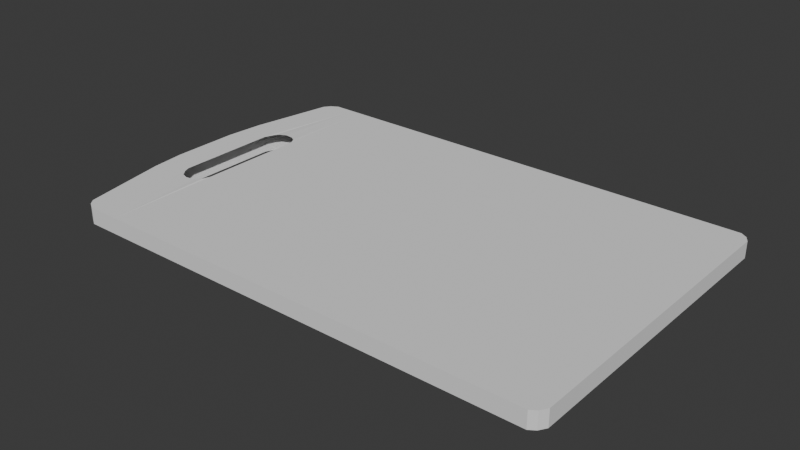 # Source: cutting_board.blend  (saved by Blender 4.1.23; exported with 4.5.12 LTS)
import bpy
from mathutils import Matrix  # noqa: F401  (used for matrix-valued properties, if any)

bpy.ops.wm.read_factory_settings(use_empty=True)
scene = bpy.context.scene
scene.name = 'Scene'

# ---- collections
col_collection = bpy.data.collections.new('Collection'); scene.collection.children.link(col_collection)

# ---- world
world_world = bpy.data.worlds.new('World'); scene.world = world_world
world_world.use_nodes = True; world_world.node_tree.nodes.clear()
_N = world_world.node_tree.nodes; _L = world_world.node_tree.links
n0 = _N.new('ShaderNodeOutputWorld'); n0.name = 'World Output'; n0.location = (300, 300)
n1 = _N.new('ShaderNodeBackground'); n1.name = 'Background'; n1.location = (10, 300)
n1.inputs[0].default_value = (0.05088, 0.05088, 0.05088, 1.0)
_L.new(n1.outputs[0], n0.inputs[0])
n0.is_active_output = True
world_world.color = (0.05088, 0.05088, 0.05088)
world_world.use_sun_shadow = False
world_world.sun_shadow_jitter_overblur = 0.0

# ---- meshes
me_plane = bpy.data.meshes.new('Plane')
me_plane.from_pydata([(1.0, -0.3118, 0.0), (1.0, 0.3118, 0.0), (1.0, -0.3118, 0.01), (1.0, 0.3118, 0.01), (-0.8763, -1.0, 0.0), (-0.7782, -1.0, 0.0), (-0.7782, 1.0, 0.0), (-0.8763, 1.0, 0.0), (-0.8763, -1.0, 0.01), (-0.7773, -1.0, 0.01), (-0.7773, 1.0, 0.01), (-0.8763, 1.0, 0.01), (-0.8298, -0.3118, 0.01), (-0.9577, -0.3118, 0.01), (-0.8298, 0.3118, 0.01), (-0.9577, 0.3118, 0.01), (-0.9577, -0.3118, 0.0), (-0.8307, -0.3118, 0.0), (-0.9576, 0.3118, 0.0), (-0.8307, 0.3118, 0.0), (-0.9583, -1.0, 0.0), (0.9583, -1.0, 0.0), (-0.9583, 1.0, 0.0), (0.9583, 1.0, 0.0), (-0.9583, -1.0, 0.01), (0.9583, -1.0, 0.01), (-0.9583, 1.0, 0.01), (0.9583, 1.0, 0.01), (-0.8292, 1.0, 0.0), (-0.8288, 1.0, 0.01), (-0.8993, 0.418, 0.01011), (-0.8997, 0.418, 0.0001091), (-0.8249, -1.0, 0.0), (-0.8244, -1.0, 0.01), (-0.8971, -0.4035, 0.01008), (-0.8976, -0.4035, 8.246e-05), (1.0, -0.9334, 0.0), (0.9824, -0.9758, 0.0), (0.9824, -0.9758, 0.01), (1.0, -0.9334, 0.01), (0.9842, 0.9741, 0.0), (1.0, 0.9359, 0.0), (1.0, 0.9359, 0.01), (0.9842, 0.9741, 0.01), (-1.008, 0.9356, 0.0), (-0.9878, 0.9739, 0.0), (-0.9878, 0.9739, 0.01), (-1.008, 0.9356, 0.01), (-0.9894, -0.9726, 0.0), (-1.008, -0.9376, 0.0), (-1.008, -0.9376, 0.01), (-0.9894, -0.9726, 0.01), (-1.074, -0.4141, 0.0), (-1.087, -0.2086, -2.274e-13), (-0.9836, -0.3118, 0.0), (-1.087, -0.2086, 0.01), (-1.074, -0.4141, 0.01), (-0.9836, -0.3118, 0.01), (-1.087, 0.1966, -5.032e-14), (-1.072, 0.426, -1.364e-12), (-0.9716, 0.3118, 0.0), (-1.072, 0.426, 0.01), (-1.087, 0.1966, 0.01), (-0.9716, 0.3118, 0.01), (-0.9306, 0.4007, -0.0004599), (-0.9304, 0.4007, 0.009915), (-0.844, 0.3961, 0.0001261), (-0.8433, 0.3961, 0.01013), (-0.9269, -0.3894, 2.617e-05), (-0.9267, -0.3894, 0.01003), (-0.8369, -0.3579, 0.0003312), (-0.8362, -0.3579, 0.01033), (-0.9577, 0.0, 0.01), (-0.9577, 1.49e-07, 0.0), (-0.9459, -0.352, 0.01005), (-0.946, -0.352, 4.815e-05), (-0.8588, -0.3947, 0.0001022), (-0.8583, -0.3947, 0.0101), (-0.9478, 0.3666, 0.009774), (-0.9479, 0.3666, -0.0002261), (-0.8331, 0.3659, 0.01002), (-0.8339, 0.3659, 2.354e-05), (-0.8649, 0.4146, 0.01008), (-0.8655, 0.4146, 7.57e-05)], [], [(58, 53, 55, 62), (5, 17, 0, 36, 37, 21), (23, 6, 10, 27), (20, 4, 8, 24), (14, 3, 42, 43, 27, 10), (20, 48, 49, 52, 54, 16, 4), (0, 1, 3, 2), (12, 2, 3, 14), (5, 21, 25, 9), (17, 19, 1, 0), (55, 57, 13, 72, 15, 63, 62), (28, 6, 19, 81, 66, 83, 31, 64, 79, 18, 7), (50, 51, 24, 8, 13, 57, 56), (30, 82, 67, 80, 14, 10, 29, 11, 15, 78, 65), (9, 25, 38, 39, 2, 12), (32, 5, 9, 33), (1, 41, 42, 3), (28, 7, 11, 29), (35, 76, 70, 17, 5, 32, 4, 16, 75, 68), (7, 22, 26, 11), (54, 53, 58, 60, 18, 73, 16), (19, 6, 23, 40, 41, 1), (36, 0, 2, 39), (52, 49, 50, 56), (61, 63, 15, 11, 26, 46, 47), (6, 28, 29, 10), (4, 32, 33, 8), (36, 39, 38, 37), (37, 38, 25, 21), (42, 41, 40, 43), (43, 40, 23, 27), (44, 47, 46, 45), (45, 46, 26, 22), (50, 49, 48, 51), (51, 48, 20, 24), (52, 53, 54), (55, 56, 57), (52, 56, 55, 53), (60, 59, 44, 45, 22, 7, 18), (58, 59, 60), (61, 62, 63), (58, 62, 61, 59), (44, 59, 61, 47), (33, 9, 12, 71, 77, 34, 69, 74, 13, 8)])
_uv = me_plane.uv_layers.new(name='UVMap')
_uv.uv.foreach_set('vector', [0.0, 0.6159, 0.0, 0.3993, 0.0, 0.3993, 0.0, 0.6159, 0.3952, 0.0, 0.3952, 0.3441, 1.0, 0.3441, 1.0, 0.03328, 0.994, 0.01208, 0.9858, 0.0, 0.9858, 1.0, 0.3952, 1.0, 0.3952, 1.0, 0.9858, 1.0, 0.02086, 0.0, 0.06187, 0.0, 0.06187, 0.0, 0.02086, 0.0, 0.3952, 0.6775, 1.0, 0.6775, 1.0, 0.97, 0.9946, 0.9879, 0.9858, 1.0, 0.3952, 1.0, 0.02086, 0.0, 0.007042, 0.01371, 0.0, 0.03118, 0.0, 0.293, 0.04943, 0.3441, 0.06187, 0.3441, 0.06187, 0.0, 1.0, 0.3441, 1.0, 0.6775, 1.0, 0.6775, 1.0, 0.3441, 0.3952, 0.3441, 1.0, 0.3441, 1.0, 0.6775, 0.3952, 0.6775, 0.3952, 0.0, 0.9858, 0.0, 0.9858, 0.0, 0.3952, 0.0, 0.3952, 0.3441, 0.3952, 0.6775, 1.0, 0.6775, 1.0, 0.3441, 0.0, 0.3993, 0.04943, 0.3441, 0.06187, 0.3441, 0.06187, 0.5108, 0.06187, 0.6775, 0.05518, 0.6775, 0.0, 0.6159, 0.2219, 1.0, 0.3952, 1.0, 0.3952, 0.6775, 0.3519, 0.6775, 0.3085, 0.6775, 0.2652, 0.6775, 0.2219, 0.6775, 0.1419, 0.6775, 0.1019, 0.6775, 0.06187, 0.6775, 0.06187, 1.0, 0.0, 0.03118, 0.007042, 0.01371, 0.02086, 0.0, 0.06187, 0.0, 0.06187, 0.3441, 0.04943, 0.3441, 0.0, 0.293, 0.2219, 0.6775, 0.2652, 0.6775, 0.3085, 0.6775, 0.3519, 0.6775, 0.3952, 0.6775, 0.3952, 1.0, 0.2219, 1.0, 0.06187, 1.0, 0.06187, 0.6775, 0.1019, 0.6775, 0.1419, 0.6775, 0.3952, 0.0, 0.9858, 0.0, 0.994, 0.01208, 1.0, 0.03328, 1.0, 0.3441, 0.3952, 0.3441, 0.2365, 0.0, 0.3952, 0.0, 0.3952, 0.0, 0.2365, 0.0, 1.0, 0.6775, 1.0, 0.97, 1.0, 0.97, 1.0, 0.6775, 0.2219, 1.0, 0.06187, 1.0, 0.06187, 1.0, 0.2219, 1.0, 0.2365, 0.3441, 0.2762, 0.3441, 0.3159, 0.3441, 0.3952, 0.3441, 0.3952, 0.0, 0.2365, 0.0, 0.06187, 0.0, 0.06187, 0.3441, 0.1055, 0.3441, 0.1492, 0.3441, 0.06187, 1.0, 0.02086, 1.0, 0.02086, 1.0, 0.06187, 1.0, 0.04943, 0.3441, 0.0, 0.3993, 0.0, 0.6159, 0.05518, 0.6775, 0.06187, 0.6775, 0.06187, 0.5108, 0.06187, 0.3441, 0.3952, 0.6775, 0.3952, 1.0, 0.9858, 1.0, 0.9946, 0.9879, 1.0, 0.97, 1.0, 0.6775, 1.0, 0.03328, 1.0, 0.3441, 1.0, 0.3441, 1.0, 0.03328, 0.0, 0.293, 0.0, 0.03118, 0.0, 0.03118, 0.0, 0.293, 0.0, 0.731, 0.05518, 0.6775, 0.06187, 0.6775, 0.06187, 1.0, 0.02086, 1.0, 0.007723, 0.9878, 0.0, 0.9698, 0.3952, 1.0, 0.2219, 1.0, 0.2219, 1.0, 0.3952, 1.0, 0.06187, 0.0, 0.2365, 0.0, 0.2365, 0.0, 0.06187, 0.0, 1.0, 0.03328, 1.0, 0.03328, 0.994, 0.01208, 0.994, 0.01208, 0.994, 0.01208, 0.994, 0.01208, 0.9858, 0.0, 0.9858, 0.0, 1.0, 0.97, 1.0, 0.97, 0.9946, 0.9879, 0.9946, 0.9879, 0.9946, 0.9879, 0.9946, 0.9879, 0.9858, 1.0, 0.9858, 1.0, 0.0, 0.9698, 0.0, 0.9698, 0.007723, 0.9878, 0.007723, 0.9878, 0.007723, 0.9878, 0.007723, 0.9878, 0.02086, 1.0, 0.02086, 1.0, 0.0, 0.03118, 0.0, 0.03118, 0.007042, 0.01371, 0.007042, 0.01371, 0.007042, 0.01371, 0.007042, 0.01371, 0.02086, 0.0, 0.02086, 0.0, 0.0, 0.293, 0.0, 0.3949, 0.04943, 0.3441, 0.0, 0.3993, 0.0, 0.2894, 0.04943, 0.3441, 0.0, 0.293, 0.0, 0.293, 0.0, 0.3993, 0.0, 0.3993, 0.05518, 0.6775, 0.0, 0.731, 0.0, 0.9698, 0.007723, 0.9878, 0.02086, 1.0, 0.06187, 1.0, 0.06187, 0.6775, 0.0, 0.6159, 0.0, 0.7385, 0.05518, 0.6775, 0.0, 0.731, 0.0, 0.6243, 0.05518, 0.6775, 0.0, 0.6159, 0.0, 0.6159, 0.0, 0.731, 0.0, 0.731, 0.0, 0.9698, 0.0, 0.731, 0.0, 0.731, 0.0, 0.9698, 0.2365, 0.0, 0.3952, 0.0, 0.3952, 0.3441, 0.3159, 0.3441, 0.2762, 0.3441, 0.2365, 0.3441, 0.1492, 0.3441, 0.1055, 0.3441, 0.06187, 0.3441, 0.06187, 0.0])
me_plane.materials.append(None)
me_plane.update()

# ---- objects
ob_plane = bpy.data.objects.new('Plane', me_plane)

# ---- transforms, parenting, visibility, modifiers, constraints
ob_plane.location = (0.0, 0.0, 0.0)
ob_plane.scale = (0.15, 0.1, 1.0)

# ---- collection membership
col_collection.objects.link(ob_plane)

# ---- scene / render settings (as saved in the file)
scene.frame_start = 1; scene.frame_end = 250; scene.frame_set(1)
scene.render.engine = 'BLENDER_EEVEE_NEXT'
scene.cycles.sampling_pattern = 'TABULATED_SOBOL'
scene.eevee.ray_tracing_options.trace_max_roughness = 0.0
bpy.context.view_layer.update()

# ---- added for rendering (the .blend has no active camera and no usable light): camera, sun
cam_auto = bpy.data.cameras.new('AutoCamera')
cam_auto.lens = 50.0
cam_auto.sensor_width = 36.0
cam_auto.clip_end = 1000.0
ob_auto_camera = bpy.data.objects.new('AutoCamera', cam_auto)
scene.collection.objects.link(ob_auto_camera)
ob_auto_camera.location = (0.337316, -0.412588, 0.279994)
ob_auto_camera.rotation_euler = (1.09748, -7.21219e-08, 0.694738)
scene.camera = ob_auto_camera
light_auto_sun = bpy.data.lights.new('AutoSun', 'SUN')
light_auto_sun.energy = 3.0
light_auto_sun.angle = 0.0523599
ob_auto_sun = bpy.data.objects.new('AutoSun', light_auto_sun)
scene.collection.objects.link(ob_auto_sun)
ob_auto_sun.rotation_euler = (0.872665, 0.174533, 0.523599)
bpy.context.view_layer.update()
